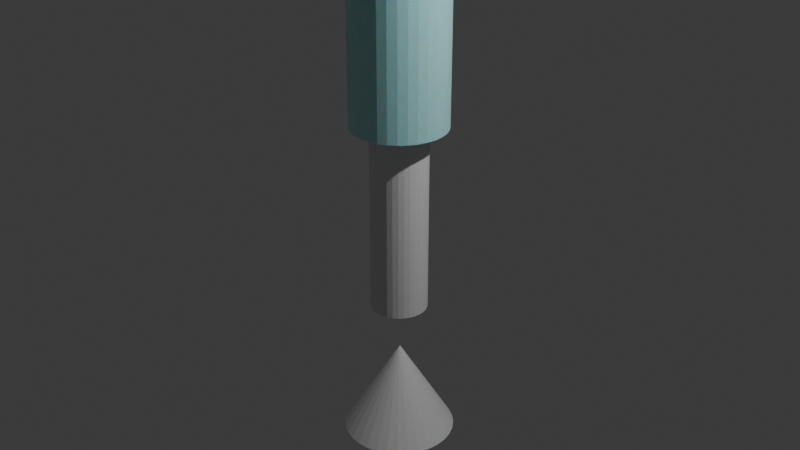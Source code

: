 # Source: cipher.blend  (saved by Blender 4.2.66; exported with 4.5.12 LTS)
import bpy
from mathutils import Matrix  # noqa: F401  (used for matrix-valued properties, if any)

bpy.ops.wm.read_factory_settings(use_empty=True)
scene = bpy.context.scene
scene.name = 'Scene'

# ---- collections
col_collection = bpy.data.collections.new('Collection'); scene.collection.children.link(col_collection)
col_cipher_components = bpy.data.collections.new('Cipher Components'); scene.collection.children.link(col_cipher_components)
col_cipher_components_001 = bpy.data.collections.new('Cipher Components.001'); scene.collection.children.link(col_cipher_components_001)
col_cipher_components_002 = bpy.data.collections.new('Cipher Components.002'); scene.collection.children.link(col_cipher_components_002)
col_cipher_components_003 = bpy.data.collections.new('Cipher Components.003'); scene.collection.children.link(col_cipher_components_003)
col_cipher_components_004 = bpy.data.collections.new('Cipher Components.004'); scene.collection.children.link(col_cipher_components_004)
col_cipher_components_005 = bpy.data.collections.new('Cipher Components.005'); scene.collection.children.link(col_cipher_components_005)
col_cipher_components_006 = bpy.data.collections.new('Cipher Components.006'); scene.collection.children.link(col_cipher_components_006)
col_cipher_components_007 = bpy.data.collections.new('Cipher Components.007'); scene.collection.children.link(col_cipher_components_007)

# ---- materials (node trees are filled in below, after node groups)
mat_glowing_core_007 = bpy.data.materials.new('Glowing Core.007')
mat_glass_material_007 = bpy.data.materials.new('Glass Material.007')
mat_metal_material_007 = bpy.data.materials.new('Metal Material.007')
mat_anchor_material_007 = bpy.data.materials.new('Anchor Material.007')

# ---- material node trees
mat_glowing_core_007.use_nodes = True; mat_glowing_core_007.node_tree.nodes.clear()
_N = mat_glowing_core_007.node_tree.nodes; _L = mat_glowing_core_007.node_tree.links
n0 = _N.new('ShaderNodeBsdfPrincipled'); n0.name = 'Principled BSDF'; n0.location = (10, 300)
n1 = _N.new('ShaderNodeOutputMaterial'); n1.name = 'Material Output'; n1.location = (300, 300)
n2 = _N.new('ShaderNodeEmission'); n2.name = 'Emission'; n2.location = (0, 0)
n2.inputs[1].default_value = 10.0
_L.new(n2.outputs[0], n1.inputs[0])
n1.is_active_output = True
mat_glass_material_007.use_nodes = True; mat_glass_material_007.node_tree.nodes.clear()
_N = mat_glass_material_007.node_tree.nodes; _L = mat_glass_material_007.node_tree.links
n0 = _N.new('ShaderNodeBsdfPrincipled'); n0.name = 'Principled BSDF'; n0.location = (10, 300)
n0.inputs[0].default_value = (0.5, 0.9, 1.0, 0.1)
n0.inputs[8].default_value = 1.5
n1 = _N.new('ShaderNodeOutputMaterial'); n1.name = 'Material Output'; n1.location = (300, 300)
_L.new(n0.outputs[0], n1.inputs[0])
n1.is_active_output = True
mat_metal_material_007.use_nodes = True; mat_metal_material_007.node_tree.nodes.clear()
_N = mat_metal_material_007.node_tree.nodes; _L = mat_metal_material_007.node_tree.links
n0 = _N.new('ShaderNodeBsdfPrincipled'); n0.name = 'Principled BSDF'; n0.location = (10, 300)
n0.inputs[8].default_value = 0.2
n1 = _N.new('ShaderNodeOutputMaterial'); n1.name = 'Material Output'; n1.location = (300, 300)
_L.new(n0.outputs[0], n1.inputs[0])
n1.is_active_output = True
mat_anchor_material_007.use_nodes = True; mat_anchor_material_007.node_tree.nodes.clear()
_N = mat_anchor_material_007.node_tree.nodes; _L = mat_anchor_material_007.node_tree.links
n0 = _N.new('ShaderNodeBsdfPrincipled'); n0.name = 'Principled BSDF'; n0.location = (10, 300)
n0.inputs[8].default_value = 0.3
n1 = _N.new('ShaderNodeOutputMaterial'); n1.name = 'Material Output'; n1.location = (300, 300)
_L.new(n0.outputs[0], n1.inputs[0])
n1.is_active_output = True

# ---- world
world_world = bpy.data.worlds.new('World'); scene.world = world_world
world_world.use_nodes = True; world_world.node_tree.nodes.clear()
_N = world_world.node_tree.nodes; _L = world_world.node_tree.links
n0 = _N.new('ShaderNodeOutputWorld'); n0.name = 'World Output'; n0.location = (300, 300)
n1 = _N.new('ShaderNodeBackground'); n1.name = 'Background'; n1.location = (10, 300)
n1.inputs[0].default_value = (0.05088, 0.05088, 0.05088, 1.0)
_L.new(n1.outputs[0], n0.inputs[0])
n0.is_active_output = True
world_world.color = (0.05088, 0.05088, 0.05088)
world_world.sun_shadow_jitter_overblur = 0.0

# ---- cameras
cam_camera = bpy.data.cameras.new('Camera')
cam_camera.clip_end = 100.0
cam_camera.ortho_scale = 7.314

# ---- lights
light_light = bpy.data.lights.new('Light', 'POINT')
light_light.energy = 1000.0
light_light.shadow_soft_size = 0.1

# ---- meshes
me_cone_014 = bpy.data.meshes.new('Cone.014')
me_cone_014.from_pydata([(0.0, 0.6, -1.0), (0.6, 0.0, -1.0), (0.0, -0.6, -1.0), (-0.6, 0.0, -1.0), (0.0, 0.0, 1.0)], [], [(0, 4, 1), (1, 4, 2), (0, 1, 2, 3), (2, 4, 3), (3, 4, 0)])
_uv = me_cone_014.uv_layers.new(name='UVMap')
_uv.uv.foreach_set('vector', [0.25, 0.49, 0.25, 0.25, 0.49, 0.25, 0.49, 0.25, 0.25, 0.25, 0.25, 0.01, 0.75, 0.49, 0.99, 0.25, 0.75, 0.01, 0.51, 0.25, 0.25, 0.01, 0.25, 0.25, 0.01, 0.25, 0.01, 0.25, 0.25, 0.25, 0.25, 0.49])
me_cone_014.materials.append(mat_glowing_core_007)
me_cone_014.update()
me_cylinder_014 = bpy.data.meshes.new('Cylinder.014')
me_cylinder_014.from_pydata([(0.0, 0.5, -1.5), (0.0, 0.5, 1.5), (0.09755, 0.4904, -1.5), (0.09755, 0.4904, 1.5), (0.1913, 0.4619, -1.5), (0.1913, 0.4619, 1.5), (0.2778, 0.4157, -1.5), (0.2778, 0.4157, 1.5), (0.3536, 0.3536, -1.5), (0.3536, 0.3536, 1.5), (0.4157, 0.2778, -1.5), (0.4157, 0.2778, 1.5), (0.4619, 0.1913, -1.5), (0.4619, 0.1913, 1.5), (0.4904, 0.09755, -1.5), (0.4904, 0.09755, 1.5), (0.5, 0.0, -1.5), (0.5, 0.0, 1.5), (0.4904, -0.09755, -1.5), (0.4904, -0.09755, 1.5), (0.4619, -0.1913, -1.5), (0.4619, -0.1913, 1.5), (0.4157, -0.2778, -1.5), (0.4157, -0.2778, 1.5), (0.3536, -0.3536, -1.5), (0.3536, -0.3536, 1.5), (0.2778, -0.4157, -1.5), (0.2778, -0.4157, 1.5), (0.1913, -0.4619, -1.5), (0.1913, -0.4619, 1.5), (0.09755, -0.4904, -1.5), (0.09755, -0.4904, 1.5), (0.0, -0.5, -1.5), (0.0, -0.5, 1.5), (-0.09755, -0.4904, -1.5), (-0.09755, -0.4904, 1.5), (-0.1913, -0.4619, -1.5), (-0.1913, -0.4619, 1.5), (-0.2778, -0.4157, -1.5), (-0.2778, -0.4157, 1.5), (-0.3536, -0.3536, -1.5), (-0.3536, -0.3536, 1.5), (-0.4157, -0.2778, -1.5), (-0.4157, -0.2778, 1.5), (-0.4619, -0.1913, -1.5), (-0.4619, -0.1913, 1.5), (-0.4904, -0.09755, -1.5), (-0.4904, -0.09755, 1.5), (-0.5, 0.0, -1.5), (-0.5, 0.0, 1.5), (-0.4904, 0.09755, -1.5), (-0.4904, 0.09755, 1.5), (-0.4619, 0.1913, -1.5), (-0.4619, 0.1913, 1.5), (-0.4157, 0.2778, -1.5), (-0.4157, 0.2778, 1.5), (-0.3536, 0.3536, -1.5), (-0.3536, 0.3536, 1.5), (-0.2778, 0.4157, -1.5), (-0.2778, 0.4157, 1.5), (-0.1913, 0.4619, -1.5), (-0.1913, 0.4619, 1.5), (-0.09755, 0.4904, -1.5), (-0.09755, 0.4904, 1.5)], [], [(0, 1, 3, 2), (2, 3, 5, 4), (4, 5, 7, 6), (6, 7, 9, 8), (8, 9, 11, 10), (10, 11, 13, 12), (12, 13, 15, 14), (14, 15, 17, 16), (16, 17, 19, 18), (18, 19, 21, 20), (20, 21, 23, 22), (22, 23, 25, 24), (24, 25, 27, 26), (26, 27, 29, 28), (28, 29, 31, 30), (30, 31, 33, 32), (32, 33, 35, 34), (34, 35, 37, 36), (36, 37, 39, 38), (38, 39, 41, 40), (40, 41, 43, 42), (42, 43, 45, 44), (44, 45, 47, 46), (46, 47, 49, 48), (48, 49, 51, 50), (50, 51, 53, 52), (52, 53, 55, 54), (54, 55, 57, 56), (56, 57, 59, 58), (58, 59, 61, 60), (3, 1, 63, 61, 59, 57, 55, 53, 51, 49, 47, 45, 43, 41, 39, 37, 35, 33, 31, 29, 27, 25, 23, 21, 19, 17, 15, 13, 11, 9, 7, 5), (60, 61, 63, 62), (62, 63, 1, 0), (0, 2, 4, 6, 8, 10, 12, 14, 16, 18, 20, 22, 24, 26, 28, 30, 32, 34, 36, 38, 40, 42, 44, 46, 48, 50, 52, 54, 56, 58, 60, 62)])
_uv = me_cylinder_014.uv_layers.new(name='UVMap')
_uv.uv.foreach_set('vector', [1.0, 0.5, 1.0, 1.0, 0.9688, 1.0, 0.9688, 0.5, 0.9688, 0.5, 0.9688, 1.0, 0.9375, 1.0, 0.9375, 0.5, 0.9375, 0.5, 0.9375, 1.0, 0.9062, 1.0, 0.9062, 0.5, 0.9062, 0.5, 0.9062, 1.0, 0.875, 1.0, 0.875, 0.5, 0.875, 0.5, 0.875, 1.0, 0.8438, 1.0, 0.8438, 0.5, 0.8438, 0.5, 0.8438, 1.0, 0.8125, 1.0, 0.8125, 0.5, 0.8125, 0.5, 0.8125, 1.0, 0.7812, 1.0, 0.7812, 0.5, 0.7812, 0.5, 0.7812, 1.0, 0.75, 1.0, 0.75, 0.5, 0.75, 0.5, 0.75, 1.0, 0.7188, 1.0, 0.7188, 0.5, 0.7188, 0.5, 0.7188, 1.0, 0.6875, 1.0, 0.6875, 0.5, 0.6875, 0.5, 0.6875, 1.0, 0.6562, 1.0, 0.6562, 0.5, 0.6562, 0.5, 0.6562, 1.0, 0.625, 1.0, 0.625, 0.5, 0.625, 0.5, 0.625, 1.0, 0.5938, 1.0, 0.5938, 0.5, 0.5938, 0.5, 0.5938, 1.0, 0.5625, 1.0, 0.5625, 0.5, 0.5625, 0.5, 0.5625, 1.0, 0.5312, 1.0, 0.5312, 0.5, 0.5312, 0.5, 0.5312, 1.0, 0.5, 1.0, 0.5, 0.5, 0.5, 0.5, 0.5, 1.0, 0.4688, 1.0, 0.4688, 0.5, 0.4688, 0.5, 0.4688, 1.0, 0.4375, 1.0, 0.4375, 0.5, 0.4375, 0.5, 0.4375, 1.0, 0.4062, 1.0, 0.4062, 0.5, 0.4062, 0.5, 0.4062, 1.0, 0.375, 1.0, 0.375, 0.5, 0.375, 0.5, 0.375, 1.0, 0.3438, 1.0, 0.3438, 0.5, 0.3438, 0.5, 0.3438, 1.0, 0.3125, 1.0, 0.3125, 0.5, 0.3125, 0.5, 0.3125, 1.0, 0.2812, 1.0, 0.2812, 0.5, 0.2812, 0.5, 0.2812, 1.0, 0.25, 1.0, 0.25, 0.5, 0.25, 0.5, 0.25, 1.0, 0.2188, 1.0, 0.2188, 0.5, 0.2188, 0.5, 0.2188, 1.0, 0.1875, 1.0, 0.1875, 0.5, 0.1875, 0.5, 0.1875, 1.0, 0.1562, 1.0, 0.1562, 0.5, 0.1562, 0.5, 0.1562, 1.0, 0.125, 1.0, 0.125, 0.5, 0.125, 0.5, 0.125, 1.0, 0.09375, 1.0, 0.09375, 0.5, 0.09375, 0.5, 0.09375, 1.0, 0.0625, 1.0, 0.0625, 0.5, 0.2968, 0.4854, 0.25, 0.49, 0.2032, 0.4854, 0.1582, 0.4717, 0.1167, 0.4496, 0.08029, 0.4197, 0.05045, 0.3833, 0.02827, 0.3418, 0.01461, 0.2968, 0.01, 0.25, 0.01461, 0.2032, 0.02827, 0.1582, 0.05045, 0.1167, 0.08029, 0.08029, 0.1167, 0.05045, 0.1582, 0.02827, 0.2032, 0.01461, 0.25, 0.01, 0.2968, 0.01461, 0.3418, 0.02827, 0.3833, 0.05045, 0.4197, 0.08029, 0.4496, 0.1167, 0.4717, 0.1582, 0.4854, 0.2032, 0.49, 0.25, 0.4854, 0.2968, 0.4717, 0.3418, 0.4496, 0.3833, 0.4197, 0.4197, 0.3833, 0.4496, 0.3418, 0.4717, 0.0625, 0.5, 0.0625, 1.0, 0.03125, 1.0, 0.03125, 0.5, 0.03125, 0.5, 0.03125, 1.0, 0.0, 1.0, 0.0, 0.5, 0.75, 0.49, 0.7968, 0.4854, 0.8418, 0.4717, 0.8833, 0.4496, 0.9197, 0.4197, 0.9496, 0.3833, 0.9717, 0.3418, 0.9854, 0.2968, 0.99, 0.25, 0.9854, 0.2032, 0.9717, 0.1582, 0.9496, 0.1167, 0.9197, 0.08029, 0.8833, 0.05045, 0.8418, 0.02827, 0.7968, 0.01461, 0.75, 0.01, 0.7032, 0.01461, 0.6582, 0.02827, 0.6167, 0.05045, 0.5803, 0.08029, 0.5504, 0.1167, 0.5283, 0.1582, 0.5146, 0.2032, 0.51, 0.25, 0.5146, 0.2968, 0.5283, 0.3418, 0.5504, 0.3833, 0.5803, 0.4197, 0.6167, 0.4496, 0.6582, 0.4717, 0.7032, 0.4854])
me_cylinder_014.materials.append(mat_glass_material_007)
me_cylinder_014.update()
me_cylinder_015 = bpy.data.meshes.new('Cylinder.015')
me_cylinder_015.from_pydata([(0.0, 0.3, -1.0), (0.0, 0.3, 1.0), (0.05853, 0.2942, -1.0), (0.05853, 0.2942, 1.0), (0.1148, 0.2772, -1.0), (0.1148, 0.2772, 1.0), (0.1667, 0.2494, -1.0), (0.1667, 0.2494, 1.0), (0.2121, 0.2121, -1.0), (0.2121, 0.2121, 1.0), (0.2494, 0.1667, -1.0), (0.2494, 0.1667, 1.0), (0.2772, 0.1148, -1.0), (0.2772, 0.1148, 1.0), (0.2942, 0.05853, -1.0), (0.2942, 0.05853, 1.0), (0.3, 0.0, -1.0), (0.3, 0.0, 1.0), (0.2942, -0.05853, -1.0), (0.2942, -0.05853, 1.0), (0.2772, -0.1148, -1.0), (0.2772, -0.1148, 1.0), (0.2494, -0.1667, -1.0), (0.2494, -0.1667, 1.0), (0.2121, -0.2121, -1.0), (0.2121, -0.2121, 1.0), (0.1667, -0.2494, -1.0), (0.1667, -0.2494, 1.0), (0.1148, -0.2772, -1.0), (0.1148, -0.2772, 1.0), (0.05853, -0.2942, -1.0), (0.05853, -0.2942, 1.0), (0.0, -0.3, -1.0), (0.0, -0.3, 1.0), (-0.05853, -0.2942, -1.0), (-0.05853, -0.2942, 1.0), (-0.1148, -0.2772, -1.0), (-0.1148, -0.2772, 1.0), (-0.1667, -0.2494, -1.0), (-0.1667, -0.2494, 1.0), (-0.2121, -0.2121, -1.0), (-0.2121, -0.2121, 1.0), (-0.2494, -0.1667, -1.0), (-0.2494, -0.1667, 1.0), (-0.2772, -0.1148, -1.0), (-0.2772, -0.1148, 1.0), (-0.2942, -0.05853, -1.0), (-0.2942, -0.05853, 1.0), (-0.3, 0.0, -1.0), (-0.3, 0.0, 1.0), (-0.2942, 0.05853, -1.0), (-0.2942, 0.05853, 1.0), (-0.2772, 0.1148, -1.0), (-0.2772, 0.1148, 1.0), (-0.2494, 0.1667, -1.0), (-0.2494, 0.1667, 1.0), (-0.2121, 0.2121, -1.0), (-0.2121, 0.2121, 1.0), (-0.1667, 0.2494, -1.0), (-0.1667, 0.2494, 1.0), (-0.1148, 0.2772, -1.0), (-0.1148, 0.2772, 1.0), (-0.05853, 0.2942, -1.0), (-0.05853, 0.2942, 1.0)], [], [(0, 1, 3, 2), (2, 3, 5, 4), (4, 5, 7, 6), (6, 7, 9, 8), (8, 9, 11, 10), (10, 11, 13, 12), (12, 13, 15, 14), (14, 15, 17, 16), (16, 17, 19, 18), (18, 19, 21, 20), (20, 21, 23, 22), (22, 23, 25, 24), (24, 25, 27, 26), (26, 27, 29, 28), (28, 29, 31, 30), (30, 31, 33, 32), (32, 33, 35, 34), (34, 35, 37, 36), (36, 37, 39, 38), (38, 39, 41, 40), (40, 41, 43, 42), (42, 43, 45, 44), (44, 45, 47, 46), (46, 47, 49, 48), (48, 49, 51, 50), (50, 51, 53, 52), (52, 53, 55, 54), (54, 55, 57, 56), (56, 57, 59, 58), (58, 59, 61, 60), (3, 1, 63, 61, 59, 57, 55, 53, 51, 49, 47, 45, 43, 41, 39, 37, 35, 33, 31, 29, 27, 25, 23, 21, 19, 17, 15, 13, 11, 9, 7, 5), (60, 61, 63, 62), (62, 63, 1, 0), (0, 2, 4, 6, 8, 10, 12, 14, 16, 18, 20, 22, 24, 26, 28, 30, 32, 34, 36, 38, 40, 42, 44, 46, 48, 50, 52, 54, 56, 58, 60, 62)])
_uv = me_cylinder_015.uv_layers.new(name='UVMap')
_uv.uv.foreach_set('vector', [1.0, 0.5, 1.0, 1.0, 0.9688, 1.0, 0.9688, 0.5, 0.9688, 0.5, 0.9688, 1.0, 0.9375, 1.0, 0.9375, 0.5, 0.9375, 0.5, 0.9375, 1.0, 0.9062, 1.0, 0.9062, 0.5, 0.9062, 0.5, 0.9062, 1.0, 0.875, 1.0, 0.875, 0.5, 0.875, 0.5, 0.875, 1.0, 0.8438, 1.0, 0.8438, 0.5, 0.8438, 0.5, 0.8438, 1.0, 0.8125, 1.0, 0.8125, 0.5, 0.8125, 0.5, 0.8125, 1.0, 0.7812, 1.0, 0.7812, 0.5, 0.7812, 0.5, 0.7812, 1.0, 0.75, 1.0, 0.75, 0.5, 0.75, 0.5, 0.75, 1.0, 0.7188, 1.0, 0.7188, 0.5, 0.7188, 0.5, 0.7188, 1.0, 0.6875, 1.0, 0.6875, 0.5, 0.6875, 0.5, 0.6875, 1.0, 0.6562, 1.0, 0.6562, 0.5, 0.6562, 0.5, 0.6562, 1.0, 0.625, 1.0, 0.625, 0.5, 0.625, 0.5, 0.625, 1.0, 0.5938, 1.0, 0.5938, 0.5, 0.5938, 0.5, 0.5938, 1.0, 0.5625, 1.0, 0.5625, 0.5, 0.5625, 0.5, 0.5625, 1.0, 0.5312, 1.0, 0.5312, 0.5, 0.5312, 0.5, 0.5312, 1.0, 0.5, 1.0, 0.5, 0.5, 0.5, 0.5, 0.5, 1.0, 0.4688, 1.0, 0.4688, 0.5, 0.4688, 0.5, 0.4688, 1.0, 0.4375, 1.0, 0.4375, 0.5, 0.4375, 0.5, 0.4375, 1.0, 0.4062, 1.0, 0.4062, 0.5, 0.4062, 0.5, 0.4062, 1.0, 0.375, 1.0, 0.375, 0.5, 0.375, 0.5, 0.375, 1.0, 0.3438, 1.0, 0.3438, 0.5, 0.3438, 0.5, 0.3438, 1.0, 0.3125, 1.0, 0.3125, 0.5, 0.3125, 0.5, 0.3125, 1.0, 0.2812, 1.0, 0.2812, 0.5, 0.2812, 0.5, 0.2812, 1.0, 0.25, 1.0, 0.25, 0.5, 0.25, 0.5, 0.25, 1.0, 0.2188, 1.0, 0.2188, 0.5, 0.2188, 0.5, 0.2188, 1.0, 0.1875, 1.0, 0.1875, 0.5, 0.1875, 0.5, 0.1875, 1.0, 0.1562, 1.0, 0.1562, 0.5, 0.1562, 0.5, 0.1562, 1.0, 0.125, 1.0, 0.125, 0.5, 0.125, 0.5, 0.125, 1.0, 0.09375, 1.0, 0.09375, 0.5, 0.09375, 0.5, 0.09375, 1.0, 0.0625, 1.0, 0.0625, 0.5, 0.2968, 0.4854, 0.25, 0.49, 0.2032, 0.4854, 0.1582, 0.4717, 0.1167, 0.4496, 0.08029, 0.4197, 0.05045, 0.3833, 0.02827, 0.3418, 0.01461, 0.2968, 0.01, 0.25, 0.01461, 0.2032, 0.02827, 0.1582, 0.05045, 0.1167, 0.08029, 0.08029, 0.1167, 0.05045, 0.1582, 0.02827, 0.2032, 0.01461, 0.25, 0.01, 0.2968, 0.01461, 0.3418, 0.02827, 0.3833, 0.05045, 0.4197, 0.08029, 0.4496, 0.1167, 0.4717, 0.1582, 0.4854, 0.2032, 0.49, 0.25, 0.4854, 0.2968, 0.4717, 0.3418, 0.4496, 0.3833, 0.4197, 0.4197, 0.3833, 0.4496, 0.3418, 0.4717, 0.0625, 0.5, 0.0625, 1.0, 0.03125, 1.0, 0.03125, 0.5, 0.03125, 0.5, 0.03125, 1.0, 0.0, 1.0, 0.0, 0.5, 0.75, 0.49, 0.7968, 0.4854, 0.8418, 0.4717, 0.8833, 0.4496, 0.9197, 0.4197, 0.9496, 0.3833, 0.9717, 0.3418, 0.9854, 0.2968, 0.99, 0.25, 0.9854, 0.2032, 0.9717, 0.1582, 0.9496, 0.1167, 0.9197, 0.08029, 0.8833, 0.05045, 0.8418, 0.02827, 0.7968, 0.01461, 0.75, 0.01, 0.7032, 0.01461, 0.6582, 0.02827, 0.6167, 0.05045, 0.5803, 0.08029, 0.5504, 0.1167, 0.5283, 0.1582, 0.5146, 0.2032, 0.51, 0.25, 0.5146, 0.2968, 0.5283, 0.3418, 0.5504, 0.3833, 0.5803, 0.4197, 0.6167, 0.4496, 0.6582, 0.4717, 0.7032, 0.4854])
me_cylinder_015.materials.append(mat_metal_material_007)
me_cylinder_015.update()
me_cone_015 = bpy.data.meshes.new('Cone.015')
me_cone_015.from_pydata([(0.0, 0.6, -0.5), (0.1171, 0.5885, -0.5), (0.2296, 0.5543, -0.5), (0.3333, 0.4989, -0.5), (0.4243, 0.4243, -0.5), (0.4989, 0.3333, -0.5), (0.5543, 0.2296, -0.5), (0.5885, 0.1171, -0.5), (0.6, 0.0, -0.5), (0.5885, -0.1171, -0.5), (0.5543, -0.2296, -0.5), (0.4989, -0.3333, -0.5), (0.4243, -0.4243, -0.5), (0.3333, -0.4989, -0.5), (0.2296, -0.5543, -0.5), (0.1171, -0.5885, -0.5), (0.0, -0.6, -0.5), (-0.1171, -0.5885, -0.5), (-0.2296, -0.5543, -0.5), (-0.3333, -0.4989, -0.5), (-0.4243, -0.4243, -0.5), (-0.4989, -0.3333, -0.5), (-0.5543, -0.2296, -0.5), (-0.5885, -0.1171, -0.5), (-0.6, 0.0, -0.5), (-0.5885, 0.1171, -0.5), (-0.5543, 0.2296, -0.5), (-0.4989, 0.3333, -0.5), (-0.4243, 0.4243, -0.5), (-0.3333, 0.4989, -0.5), (-0.2296, 0.5543, -0.5), (-0.1171, 0.5885, -0.5), (0.0, 0.0, 0.5)], [], [(0, 32, 1), (1, 32, 2), (2, 32, 3), (3, 32, 4), (4, 32, 5), (5, 32, 6), (6, 32, 7), (7, 32, 8), (8, 32, 9), (9, 32, 10), (10, 32, 11), (11, 32, 12), (12, 32, 13), (13, 32, 14), (14, 32, 15), (15, 32, 16), (16, 32, 17), (17, 32, 18), (18, 32, 19), (19, 32, 20), (20, 32, 21), (21, 32, 22), (22, 32, 23), (23, 32, 24), (24, 32, 25), (25, 32, 26), (26, 32, 27), (27, 32, 28), (28, 32, 29), (29, 32, 30), (0, 1, 2, 3, 4, 5, 6, 7, 8, 9, 10, 11, 12, 13, 14, 15, 16, 17, 18, 19, 20, 21, 22, 23, 24, 25, 26, 27, 28, 29, 30, 31), (30, 32, 31), (31, 32, 0)])
_uv = me_cone_015.uv_layers.new(name='UVMap')
_uv.uv.foreach_set('vector', [0.25, 0.49, 0.25, 0.25, 0.2968, 0.4854, 0.2968, 0.4854, 0.25, 0.25, 0.3418, 0.4717, 0.3418, 0.4717, 0.25, 0.25, 0.3833, 0.4496, 0.3833, 0.4496, 0.25, 0.25, 0.4197, 0.4197, 0.4197, 0.4197, 0.25, 0.25, 0.4496, 0.3833, 0.4496, 0.3833, 0.25, 0.25, 0.4717, 0.3418, 0.4717, 0.3418, 0.25, 0.25, 0.4854, 0.2968, 0.4854, 0.2968, 0.25, 0.25, 0.49, 0.25, 0.49, 0.25, 0.25, 0.25, 0.4854, 0.2032, 0.4854, 0.2032, 0.25, 0.25, 0.4717, 0.1582, 0.4717, 0.1582, 0.25, 0.25, 0.4496, 0.1167, 0.4496, 0.1167, 0.25, 0.25, 0.4197, 0.08029, 0.4197, 0.08029, 0.25, 0.25, 0.3833, 0.05045, 0.3833, 0.05045, 0.25, 0.25, 0.3418, 0.02827, 0.3418, 0.02827, 0.25, 0.25, 0.2968, 0.01461, 0.2968, 0.01461, 0.25, 0.25, 0.25, 0.01, 0.25, 0.01, 0.25, 0.25, 0.2032, 0.01461, 0.2032, 0.01461, 0.25, 0.25, 0.1582, 0.02827, 0.1582, 0.02827, 0.25, 0.25, 0.1167, 0.05045, 0.1167, 0.05045, 0.25, 0.25, 0.08029, 0.08029, 0.08029, 0.08029, 0.25, 0.25, 0.05045, 0.1167, 0.05045, 0.1167, 0.25, 0.25, 0.02827, 0.1582, 0.02827, 0.1582, 0.25, 0.25, 0.01461, 0.2032, 0.01461, 0.2032, 0.25, 0.25, 0.01, 0.25, 0.01, 0.25, 0.25, 0.25, 0.01461, 0.2968, 0.01461, 0.2968, 0.25, 0.25, 0.02827, 0.3418, 0.02827, 0.3418, 0.25, 0.25, 0.05045, 0.3833, 0.05045, 0.3833, 0.25, 0.25, 0.08029, 0.4197, 0.08029, 0.4197, 0.25, 0.25, 0.1167, 0.4496, 0.1167, 0.4496, 0.25, 0.25, 0.1582, 0.4717, 0.75, 0.49, 0.7968, 0.4854, 0.8418, 0.4717, 0.8833, 0.4496, 0.9197, 0.4197, 0.9496, 0.3833, 0.9717, 0.3418, 0.9854, 0.2968, 0.99, 0.25, 0.9854, 0.2032, 0.9717, 0.1582, 0.9496, 0.1167, 0.9197, 0.08029, 0.8833, 0.05045, 0.8418, 0.02827, 0.7968, 0.01461, 0.75, 0.01, 0.7032, 0.01461, 0.6582, 0.02827, 0.6167, 0.05045, 0.5803, 0.08029, 0.5504, 0.1167, 0.5283, 0.1582, 0.5146, 0.2032, 0.51, 0.25, 0.5146, 0.2968, 0.5283, 0.3418, 0.5504, 0.3833, 0.5803, 0.4197, 0.6167, 0.4496, 0.6582, 0.4717, 0.7032, 0.4854, 0.1582, 0.4717, 0.25, 0.25, 0.2032, 0.4854, 0.2032, 0.4854, 0.25, 0.25, 0.25, 0.49])
me_cone_015.materials.append(mat_anchor_material_007)
me_cone_015.update()

# ---- objects
ob_light = bpy.data.objects.new('Light', light_light)
ob_camera = bpy.data.objects.new('Camera', cam_camera)
ob_core_prism = bpy.data.objects.new('Core Prism', me_cone_014)
ob_data_crystal = bpy.data.objects.new('Data Crystal', me_cylinder_014)
ob_circuit_rod = bpy.data.objects.new('Circuit Rod', me_cylinder_015)
ob_anchor = bpy.data.objects.new('Anchor', me_cone_015)

# ---- transforms, parenting, visibility, modifiers, constraints
ob_light.location = (4.076, 1.005, 5.904)
ob_light.rotation_euler = (0.6503, 0.05522, 1.866)
ob_light.lock_rotations_4d = False
ob_light.empty_display_type = 'ARROWS'
ob_light.color = (0.0, 0.0, 0.0, 0.0)
ob_light.lineart.crease_threshold = 0.0
ob_camera.location = (7.359, -6.926, 4.958)
ob_camera.rotation_euler = (1.109, 0.0, 0.8149)
ob_camera.lock_rotations_4d = False
ob_camera.empty_display_type = 'ARROWS'
ob_camera.color = (0.0, 0.0, 0.0, 0.0)
ob_camera.display_type = 'WIRE'
ob_camera.lineart.crease_threshold = 0.0
ob_core_prism.location = (0.0, 0.0, 5.0)
ob_data_crystal.location = (0.0, 0.0, 2.5)
ob_circuit_rod.location = (0.0, 0.0, 0.0)
ob_anchor.location = (0.0, 0.0, -2.0)

# ---- collection membership
col_collection.objects.link(ob_light)
col_collection.objects.link(ob_camera)
col_collection.objects.link(ob_core_prism)
col_collection.objects.link(ob_data_crystal)
col_collection.objects.link(ob_circuit_rod)
col_collection.objects.link(ob_anchor)
col_cipher_components.objects.link(ob_core_prism)
col_cipher_components.objects.link(ob_data_crystal)
col_cipher_components.objects.link(ob_circuit_rod)
col_cipher_components.objects.link(ob_anchor)

# ---- scene / render settings (as saved in the file)
scene.camera = ob_camera
scene.frame_start = 1; scene.frame_end = 250; scene.frame_set(1)
scene.render.engine = 'BLENDER_EEVEE_NEXT'
bpy.context.view_layer.update()

